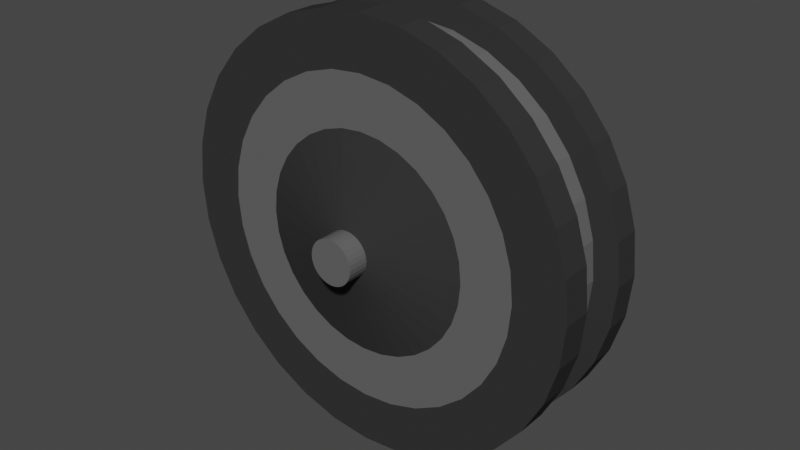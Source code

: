# Source: polea.blend  (saved by Blender 3.4.6; exported with 4.5.12 LTS)
import bpy
from mathutils import Matrix  # noqa: F401  (used for matrix-valued properties, if any)

bpy.ops.wm.read_factory_settings(use_empty=True)
scene = bpy.context.scene
scene.name = 'Scene'

# ---- collections
col_collection = bpy.data.collections.new('Collection'); scene.collection.children.link(col_collection)

# ---- materials (node trees are filled in below, after node groups)
mat_material_001 = bpy.data.materials.new('Material.001')
mat_material_001.use_transparent_shadow = False
mat_material_002 = bpy.data.materials.new('Material.002')
mat_material_002.use_transparent_shadow = False

# ---- material node trees
mat_material_001.use_nodes = True; mat_material_001.node_tree.nodes.clear()
_N = mat_material_001.node_tree.nodes; _L = mat_material_001.node_tree.links
n0 = _N.new('ShaderNodeBsdfPrincipled'); n0.name = 'Principled BSDF'; n0.location = (10, 300)
n0.distribution = 'GGX'
n0.subsurface_method = 'RANDOM_WALK_SKIN'
n0.inputs[0].default_value = (0.1179, 0.1179, 0.1179, 1.0)
n0.inputs[2].default_value = 1.0
n0.inputs[3].default_value = 1.45
n0.inputs[13].default_value = 0.0
n0.inputs[27].default_value = (0.0, 0.0, 0.0, 1.0)
n0.inputs[28].default_value = 1.0
n1 = _N.new('ShaderNodeOutputMaterial'); n1.name = 'Material Output'; n1.location = (300, 300)
_L.new(n0.outputs[0], n1.inputs[0])
n1.is_active_output = True
mat_material_002.use_nodes = True; mat_material_002.node_tree.nodes.clear()
_N = mat_material_002.node_tree.nodes; _L = mat_material_002.node_tree.links
n0 = _N.new('ShaderNodeBsdfPrincipled'); n0.name = 'Principled BSDF'; n0.location = (10, 300)
n0.distribution = 'GGX'
n0.subsurface_method = 'RANDOM_WALK_SKIN'
n0.inputs[0].default_value = (0.03545, 0.03545, 0.03545, 1.0)
n0.inputs[2].default_value = 1.0
n0.inputs[3].default_value = 1.45
n0.inputs[13].default_value = 0.0
n0.inputs[27].default_value = (0.0, 0.0, 0.0, 1.0)
n0.inputs[28].default_value = 1.0
n1 = _N.new('ShaderNodeOutputMaterial'); n1.name = 'Material Output'; n1.location = (300, 300)
_L.new(n0.outputs[0], n1.inputs[0])
n1.is_active_output = True

# ---- world
world_world = bpy.data.worlds.new('World'); scene.world = world_world
world_world.use_nodes = True; world_world.node_tree.nodes.clear()
_N = world_world.node_tree.nodes; _L = world_world.node_tree.links
n0 = _N.new('ShaderNodeOutputWorld'); n0.name = 'World Output'; n0.location = (300, 300)
n1 = _N.new('ShaderNodeBackground'); n1.name = 'Background'; n1.location = (10, 300)
n1.inputs[0].default_value = (0.05088, 0.05088, 0.05088, 1.0)
_L.new(n1.outputs[0], n0.inputs[0])
n0.is_active_output = True
world_world.color = (0.05088, 0.05088, 0.05088)
world_world.use_sun_shadow = False
world_world.sun_shadow_jitter_overblur = 0.0

# ---- meshes
me_cylinder = bpy.data.meshes.new('Cylinder')
me_cylinder.from_pydata([(0.0, 1.0, 0.4992), (0.0, 1.0, 1.0), (0.1951, 0.9808, 0.4992), (0.1951, 0.9808, 1.0), (0.3827, 0.9239, 0.4992), (0.3827, 0.9239, 1.0), (0.5556, 0.8315, 0.4992), (0.5556, 0.8315, 1.0), (0.7071, 0.7071, 0.4992), (0.7071, 0.7071, 1.0), (0.8315, 0.5556, 0.4992), (0.8315, 0.5556, 1.0), (0.9239, 0.3827, 0.4992), (0.9239, 0.3827, 1.0), (0.9808, 0.1951, 0.4992), (0.9808, 0.1951, 1.0), (1.0, 6.553e-08, 0.4992), (1.0, 0.0, 1.0), (0.9808, -0.1951, 0.4992), (0.9808, -0.1951, 1.0), (0.9239, -0.3827, 0.4992), (0.9239, -0.3827, 1.0), (0.8315, -0.5556, 0.4992), (0.8315, -0.5556, 1.0), (0.7071, -0.7071, 0.4992), (0.7071, -0.7071, 1.0), (0.5556, -0.8315, 0.4992), (0.5556, -0.8315, 1.0), (0.3827, -0.9239, 0.4992), (0.3827, -0.9239, 1.0), (0.1951, -0.9808, 0.4992), (0.1951, -0.9808, 1.0), (0.0, -1.0, 0.4992), (0.0, -1.0, 1.0), (-0.1951, -0.9808, 0.4992), (-0.1951, -0.9808, 1.0), (-0.3827, -0.9239, 0.4992), (-0.3827, -0.9239, 1.0), (-0.5556, -0.8315, 0.4992), (-0.5556, -0.8315, 1.0), (-0.7071, -0.7071, 0.4992), (-0.7071, -0.7071, 1.0), (-0.8315, -0.5556, 0.4992), (-0.8315, -0.5556, 1.0), (-0.9239, -0.3827, 0.4992), (-0.9239, -0.3827, 1.0), (-0.9808, -0.1951, 0.4992), (-0.9808, -0.1951, 1.0), (-1.0, 6.553e-08, 0.4992), (-1.0, 0.0, 1.0), (-0.9808, 0.1951, 0.4992), (-0.9808, 0.1951, 1.0), (-0.9239, 0.3827, 0.4992), (-0.9239, 0.3827, 1.0), (-0.8315, 0.5556, 0.4992), (-0.8315, 0.5556, 1.0), (-0.7071, 0.7071, 0.4992), (-0.7071, 0.7071, 1.0), (-0.5556, 0.8315, 0.4992), (-0.5556, 0.8315, 1.0), (-0.3827, 0.9239, 0.4992), (-0.3827, 0.9239, 1.0), (-0.1951, 0.9808, 0.4992), (-0.1951, 0.9808, 1.0), (0.0, 1.0, 0.6243), (0.0, 1.0, 0.8573), (0.1951, 0.9808, 0.8573), (0.1951, 0.9808, 0.6243), (0.3827, 0.9239, 0.8573), (0.3827, 0.9239, 0.6243), (0.5556, 0.8315, 0.8573), (0.5556, 0.8315, 0.6243), (0.7071, 0.7071, 0.8573), (0.7071, 0.7071, 0.6243), (0.8315, 0.5556, 0.8573), (0.8315, 0.5556, 0.6243), (0.9239, 0.3827, 0.8573), (0.9239, 0.3827, 0.6243), (0.9808, 0.1951, 0.8573), (0.9808, 0.1951, 0.6243), (1.0, 2.29e-08, 0.8573), (1.0, 4.186e-08, 0.6243), (0.9808, -0.1951, 0.8573), (0.9808, -0.1951, 0.6243), (0.9239, -0.3827, 0.8573), (0.9239, -0.3827, 0.6243), (0.8315, -0.5556, 0.8573), (0.8315, -0.5556, 0.6243), (0.7071, -0.7071, 0.8573), (0.7071, -0.7071, 0.6243), (0.5556, -0.8315, 0.8573), (0.5556, -0.8315, 0.6243), (0.3827, -0.9239, 0.8573), (0.3827, -0.9239, 0.6243), (0.1951, -0.9808, 0.8573), (0.1951, -0.9808, 0.6243), (0.0, -1.0, 0.8573), (0.0, -1.0, 0.6243), (-0.1951, -0.9808, 0.8573), (-0.1951, -0.9808, 0.6243), (-0.3827, -0.9239, 0.8573), (-0.3827, -0.9239, 0.6243), (-0.5556, -0.8315, 0.8573), (-0.5556, -0.8315, 0.6243), (-0.7071, -0.7071, 0.8573), (-0.7071, -0.7071, 0.6243), (-0.8315, -0.5556, 0.8573), (-0.8315, -0.5556, 0.6243), (-0.9239, -0.3827, 0.8573), (-0.9239, -0.3827, 0.6243), (-0.9808, -0.1951, 0.8573), (-0.9808, -0.1951, 0.6243), (-1.0, 2.29e-08, 0.8573), (-1.0, 4.186e-08, 0.6243), (-0.9808, 0.1951, 0.8573), (-0.9808, 0.1951, 0.6243), (-0.9239, 0.3827, 0.8573), (-0.9239, 0.3827, 0.6243), (-0.8315, 0.5556, 0.8573), (-0.8315, 0.5556, 0.6243), (-0.7071, 0.7071, 0.8573), (-0.7071, 0.7071, 0.6243), (-0.5556, 0.8315, 0.8573), (-0.5556, 0.8315, 0.6243), (-0.3827, 0.9239, 0.8573), (-0.3827, 0.9239, 0.6243), (-0.1951, 0.9808, 0.8573), (-0.1951, 0.9808, 0.6243), (1.292e-09, 0.8933, 0.6367), (1.292e-09, 0.8933, 0.8449), (0.1743, 0.8762, 0.8449), (0.1743, 0.8762, 0.6367), (0.3419, 0.8253, 0.8449), (0.3419, 0.8253, 0.6367), (0.4963, 0.7428, 0.8449), (0.4963, 0.7428, 0.6367), (0.6317, 0.6317, 0.8449), (0.6317, 0.6317, 0.6367), (0.7428, 0.4963, 0.8449), (0.7428, 0.4963, 0.6367), (0.8253, 0.3419, 0.8449), (0.8253, 0.3419, 0.6367), (0.8762, 0.1743, 0.8449), (0.8762, 0.1743, 0.6367), (0.8933, 2.282e-08, 0.8449), (0.8933, 3.976e-08, 0.6367), (0.8762, -0.1743, 0.8449), (0.8762, -0.1743, 0.6367), (0.8253, -0.3419, 0.8449), (0.8253, -0.3419, 0.6367), (0.7428, -0.4963, 0.8449), (0.7428, -0.4963, 0.6367), (0.6317, -0.6317, 0.8449), (0.6317, -0.6317, 0.6367), (0.4963, -0.7428, 0.8449), (0.4963, -0.7428, 0.6367), (0.3419, -0.8253, 0.8449), (0.3419, -0.8253, 0.6367), (0.1743, -0.8762, 0.8449), (0.1743, -0.8762, 0.6367), (1.292e-09, -0.8933, 0.8449), (1.292e-09, -0.8933, 0.6367), (-0.1743, -0.8762, 0.8449), (-0.1743, -0.8762, 0.6367), (-0.3419, -0.8253, 0.8449), (-0.3419, -0.8253, 0.6367), (-0.4963, -0.7428, 0.8449), (-0.4963, -0.7428, 0.6367), (-0.6317, -0.6317, 0.8449), (-0.6317, -0.6317, 0.6367), (-0.7428, -0.4963, 0.8449), (-0.7428, -0.4963, 0.6367), (-0.8253, -0.3419, 0.8449), (-0.8253, -0.3419, 0.6367), (-0.8762, -0.1743, 0.8449), (-0.8762, -0.1743, 0.6367), (-0.8933, 2.282e-08, 0.8449), (-0.8933, 3.976e-08, 0.6367), (-0.8762, 0.1743, 0.8449), (-0.8762, 0.1743, 0.6367), (-0.8253, 0.3419, 0.8449), (-0.8253, 0.3419, 0.6367), (-0.7428, 0.4963, 0.8449), (-0.7428, 0.4963, 0.6367), (-0.6317, 0.6317, 0.8449), (-0.6317, 0.6317, 0.6367), (-0.4963, 0.7428, 0.8449), (-0.4963, 0.7428, 0.6367), (-0.3419, 0.8253, 0.8449), (-0.3419, 0.8253, 0.6367), (-0.1743, 0.8762, 0.8449), (-0.1743, 0.8762, 0.6367), (0.09989, 0.5022, 1.0), (5.908e-09, 0.512, 1.0), (0.1959, 0.473, 1.0), (0.2845, 0.4257, 1.0), (0.362, 0.362, 1.0), (0.4257, 0.2845, 1.0), (0.473, 0.1959, 1.0), (0.5022, 0.09989, 1.0), (0.512, 1.334e-09, 1.0), (0.5022, -0.09989, 1.0), (0.473, -0.1959, 1.0), (0.4257, -0.2845, 1.0), (0.362, -0.362, 1.0), (0.2845, -0.4257, 1.0), (0.1959, -0.473, 1.0), (0.09989, -0.5022, 1.0), (5.908e-09, -0.512, 1.0), (-0.09989, -0.5022, 1.0), (-0.1959, -0.473, 1.0), (-0.2845, -0.4257, 1.0), (-0.362, -0.362, 1.0), (-0.4257, -0.2845, 1.0), (-0.473, -0.1959, 1.0), (-0.5022, -0.09989, 1.0), (-0.512, 1.334e-09, 1.0), (-0.5022, 0.09989, 1.0), (-0.473, 0.1959, 1.0), (-0.4257, 0.2845, 1.0), (-0.362, 0.362, 1.0), (-0.2845, 0.4257, 1.0), (-0.1959, 0.473, 1.0), (-0.09989, 0.5022, 1.0), (5.899e-09, 0.5128, 0.4992), (0.1, 0.5029, 0.4992), (0.1962, 0.4737, 0.4992), (0.2849, 0.4264, 0.4992), (0.3626, 0.3626, 0.4992), (0.4264, 0.2849, 0.4992), (0.4737, 0.1962, 0.4992), (0.5029, 0.1, 0.4992), (0.5128, 6.964e-08, 0.4992), (0.5029, -0.1, 0.4992), (0.4737, -0.1962, 0.4992), (0.4264, -0.2849, 0.4992), (0.3626, -0.3626, 0.4992), (0.2849, -0.4264, 0.4992), (0.1962, -0.4737, 0.4992), (0.1, -0.5029, 0.4992), (5.899e-09, -0.5128, 0.4992), (-0.1, -0.5029, 0.4992), (-0.1962, -0.4737, 0.4992), (-0.2849, -0.4264, 0.4992), (-0.3626, -0.3626, 0.4992), (-0.4264, -0.2849, 0.4992), (-0.4737, -0.1962, 0.4992), (-0.5029, -0.1, 0.4992), (-0.5128, 6.964e-08, 0.4992), (-0.5029, 0.1, 0.4992), (-0.4737, 0.1962, 0.4992), (-0.4264, 0.2849, 0.4992), (-0.3626, 0.3626, 0.4992), (-0.2849, 0.4264, 0.4992), (-0.1962, 0.4737, 0.4992), (-0.1, 0.5029, 0.4992), (0.02065, 0.1038, 1.095), (4.326e-09, 0.1059, 1.095), (0.04052, 0.09781, 1.095), (0.05882, 0.08803, 1.095), (0.07486, 0.07486, 1.095), (0.08803, 0.05882, 1.095), (0.09781, 0.04052, 1.095), (0.1038, 0.02065, 1.095), (0.1059, 1.304e-09, 1.095), (0.1038, -0.02065, 1.095), (0.09781, -0.04052, 1.095), (0.08803, -0.05882, 1.095), (0.07486, -0.07486, 1.095), (0.05882, -0.08803, 1.095), (0.04052, -0.09781, 1.095), (0.02065, -0.1038, 1.095), (4.326e-09, -0.1059, 1.095), (-0.02065, -0.1038, 1.095), (-0.04052, -0.09781, 1.095), (-0.05882, -0.08803, 1.095), (-0.07486, -0.07486, 1.095), (-0.08803, -0.05882, 1.095), (-0.09781, -0.04052, 1.095), (-0.1038, -0.02065, 1.095), (-0.1059, 1.304e-09, 1.095), (-0.1038, 0.02065, 1.095), (-0.09781, 0.04052, 1.095), (-0.08803, 0.05882, 1.095), (-0.07486, 0.07486, 1.095), (-0.05882, 0.08803, 1.095), (-0.04052, 0.09781, 1.095), (-0.02065, 0.1038, 1.095), (2.707e-09, 0.1136, 0.4074), (0.02216, 0.1114, 0.4074), (0.04347, 0.1049, 0.4074), (0.06311, 0.09445, 0.4074), (0.08032, 0.08032, 0.4074), (0.09445, 0.06311, 0.4074), (0.1049, 0.04347, 0.4074), (0.1114, 0.02216, 0.4074), (0.1136, 4.814e-08, 0.4074), (0.1114, -0.02216, 0.4074), (0.1049, -0.04347, 0.4074), (0.09445, -0.06311, 0.4074), (0.08032, -0.08032, 0.4074), (0.06311, -0.09445, 0.4074), (0.04347, -0.1049, 0.4074), (0.02216, -0.1114, 0.4074), (2.707e-09, -0.1136, 0.4074), (-0.02216, -0.1114, 0.4074), (-0.04347, -0.1049, 0.4074), (-0.06311, -0.09445, 0.4074), (-0.08032, -0.08032, 0.4074), (-0.09445, -0.06311, 0.4074), (-0.1049, -0.04347, 0.4074), (-0.1114, -0.02216, 0.4074), (-0.1136, 4.814e-08, 0.4074), (-0.1114, 0.02216, 0.4074), (-0.1049, 0.04347, 0.4074), (-0.09445, 0.06311, 0.4074), (-0.08032, 0.08032, 0.4074), (-0.06311, 0.09445, 0.4074), (-0.04347, 0.1049, 0.4074), (-0.02216, 0.1114, 0.4074), (0.756, 6.669e-10, 1.0), (0.7415, -0.1475, 1.0), (-0.1475, -0.7415, 1.0), (-0.2893, -0.6985, 1.0), (-0.6985, 0.2893, 1.0), (-0.6286, 0.42, 1.0), (0.5346, 0.5346, 1.0), (0.6286, 0.42, 1.0), (0.42, -0.6286, 1.0), (0.2893, -0.6985, 1.0), (-0.6985, -0.2893, 1.0), (-0.7415, -0.1475, 1.0), (2.954e-09, 0.756, 1.0), (0.1475, 0.7415, 1.0), (-0.1475, 0.7415, 1.0), (0.6985, -0.2893, 1.0), (-0.42, -0.6286, 1.0), (-0.5346, 0.5346, 1.0), (0.6985, 0.2893, 1.0), (0.1475, -0.7415, 1.0), (-0.756, 6.669e-10, 1.0), (0.2893, 0.6985, 1.0), (0.6286, -0.42, 1.0), (-0.5346, -0.5346, 1.0), (-0.42, 0.6286, 1.0), (0.7415, 0.1475, 1.0), (2.954e-09, -0.756, 1.0), (-0.7415, 0.1475, 1.0), (0.42, 0.6286, 1.0), (0.5346, -0.5346, 1.0), (-0.6286, -0.42, 1.0), (-0.2893, 0.6985, 1.0), (0.1476, 0.7419, 0.4992), (2.949e-09, 0.7564, 0.4992), (-0.7419, -0.1476, 0.4992), (-0.6988, -0.2895, 0.4992), (-0.1476, 0.7419, 0.4992), (0.6988, -0.2895, 0.4992), (0.7419, -0.1476, 0.4992), (-0.4202, -0.6289, 0.4992), (-0.2895, -0.6988, 0.4992), (-0.5348, 0.5348, 0.4992), (-0.6289, 0.4202, 0.4992), (0.6988, 0.2895, 0.4992), (0.6289, 0.4202, 0.4992), (0.1476, -0.7419, 0.4992), (0.2895, -0.6988, 0.4992), (-0.7564, 6.759e-08, 0.4992), (0.2895, 0.6988, 0.4992), (0.6289, -0.4202, 0.4992), (-0.5348, -0.5348, 0.4992), (-0.4202, 0.6289, 0.4992), (0.7419, 0.1476, 0.4992), (2.949e-09, -0.7564, 0.4992), (-0.7419, 0.1476, 0.4992), (0.4202, 0.6289, 0.4992), (0.5348, -0.5348, 0.4992), (-0.6289, -0.4202, 0.4992), (-0.2895, 0.6988, 0.4992), (0.7564, 6.759e-08, 0.4992), (-0.1476, -0.7419, 0.4992), (-0.6988, 0.2895, 0.4992), (0.5348, 0.5348, 0.4992), (0.4202, -0.6289, 0.4992), (0.02065, 0.1038, 1.195), (3.901e-08, 0.1059, 1.195), (0.04052, 0.09781, 1.195), (0.05882, 0.08803, 1.195), (0.07486, 0.07486, 1.195), (0.08803, 0.05882, 1.195), (0.09781, 0.04052, 1.195), (0.1038, 0.02065, 1.195), (0.1059, 1.304e-09, 1.195), (0.1038, -0.02065, 1.195), (0.09781, -0.04052, 1.195), (0.08803, -0.05882, 1.195), (0.07486, -0.07486, 1.195), (0.05882, -0.08803, 1.195), (0.04052, -0.09781, 1.195), (0.02065, -0.1038, 1.195), (3.901e-08, -0.1059, 1.195), (-0.02065, -0.1038, 1.195), (-0.04052, -0.09781, 1.195), (-0.05882, -0.08803, 1.195), (-0.07486, -0.07486, 1.195), (-0.08803, -0.05882, 1.195), (-0.09781, -0.04052, 1.195), (-0.1038, -0.02065, 1.195), (-0.1059, 1.304e-09, 1.195), (-0.1038, 0.02065, 1.195), (-0.09781, 0.04052, 1.195), (-0.08803, 0.05882, 1.195), (-0.07486, 0.07486, 1.195), (-0.05882, 0.08803, 1.195), (-0.04052, 0.09781, 1.195), (-0.02065, 0.1038, 1.195), (4.842e-09, 0.1136, 0.3151), (0.02216, 0.1114, 0.3151), (0.04347, 0.1049, 0.3151), (0.06311, 0.09445, 0.3151), (0.08032, 0.08032, 0.3151), (0.09445, 0.06311, 0.3151), (0.1049, 0.04347, 0.3151), (0.1114, 0.02216, 0.3151), (0.1136, 4.814e-08, 0.3151), (0.1114, -0.02216, 0.3151), (0.1049, -0.04347, 0.3151), (0.09445, -0.06311, 0.3151), (0.08032, -0.08032, 0.3151), (0.06311, -0.09445, 0.3151), (0.04347, -0.1049, 0.3151), (0.02216, -0.1114, 0.3151), (4.842e-09, -0.1136, 0.3151), (-0.02216, -0.1114, 0.3151), (-0.04347, -0.1049, 0.3151), (-0.06311, -0.09445, 0.3151), (-0.08032, -0.08032, 0.3151), (-0.09445, -0.06311, 0.3151), (-0.1049, -0.04347, 0.3151), (-0.1114, -0.02216, 0.3151), (-0.1136, 4.814e-08, 0.3151), (-0.1114, 0.02216, 0.3151), (-0.1049, 0.04347, 0.3151), (-0.09445, 0.06311, 0.3151), (-0.08032, 0.08032, 0.3151), (-0.06311, 0.09445, 0.3151), (-0.04347, 0.1049, 0.3151), (-0.02216, 0.1114, 0.3151)], [], [(65, 1, 3, 66), (66, 3, 5, 68), (68, 5, 7, 70), (70, 7, 9, 72), (72, 9, 11, 74), (74, 11, 13, 76), (76, 13, 15, 78), (78, 15, 17, 80), (80, 17, 19, 82), (82, 19, 21, 84), (84, 21, 23, 86), (86, 23, 25, 88), (88, 25, 27, 90), (90, 27, 29, 92), (92, 29, 31, 94), (94, 31, 33, 96), (96, 33, 35, 98), (98, 35, 37, 100), (100, 37, 39, 102), (102, 39, 41, 104), (104, 41, 43, 106), (106, 43, 45, 108), (108, 45, 47, 110), (110, 47, 49, 112), (112, 49, 51, 114), (114, 51, 53, 116), (116, 53, 55, 118), (118, 55, 57, 120), (120, 57, 59, 122), (122, 59, 61, 124), (321, 320, 200, 201), (124, 61, 63, 126), (126, 63, 1, 65), (353, 352, 225, 224), (62, 127, 64, 0), (68, 70, 134, 132), (60, 125, 127, 62), (123, 121, 185, 187), (58, 123, 125, 60), (97, 95, 159, 161), (56, 121, 123, 58), (71, 69, 133, 135), (54, 119, 121, 56), (122, 124, 188, 186), (52, 117, 119, 54), (96, 98, 162, 160), (50, 115, 117, 52), (70, 72, 136, 134), (48, 113, 115, 50), (125, 123, 187, 189), (46, 111, 113, 48), (99, 97, 161, 163), (44, 109, 111, 46), (73, 71, 135, 137), (42, 107, 109, 44), (124, 126, 190, 188), (40, 105, 107, 42), (98, 100, 164, 162), (38, 103, 105, 40), (72, 74, 138, 136), (36, 101, 103, 38), (127, 125, 189, 191), (34, 99, 101, 36), (101, 99, 163, 165), (32, 97, 99, 34), (75, 73, 137, 139), (30, 95, 97, 32), (126, 65, 129, 190), (28, 93, 95, 30), (100, 102, 166, 164), (26, 91, 93, 28), (74, 76, 140, 138), (24, 89, 91, 26), (64, 127, 191, 128), (22, 87, 89, 24), (103, 101, 165, 167), (20, 85, 87, 22), (77, 75, 139, 141), (18, 83, 85, 20), (102, 104, 168, 166), (16, 81, 83, 18), (76, 78, 142, 140), (14, 79, 81, 16), (105, 103, 167, 169), (12, 77, 79, 14), (79, 77, 141, 143), (10, 75, 77, 12), (104, 106, 170, 168), (8, 73, 75, 10), (78, 80, 144, 142), (6, 71, 73, 8), (107, 105, 169, 171), (4, 69, 71, 6), (81, 79, 143, 145), (2, 67, 69, 4), (106, 108, 172, 170), (0, 64, 67, 2), (80, 82, 146, 144), (191, 190, 129, 128), (189, 188, 190, 191), (187, 186, 188, 189), (185, 184, 186, 187), (183, 182, 184, 185), (181, 180, 182, 183), (179, 178, 180, 181), (177, 176, 178, 179), (175, 174, 176, 177), (173, 172, 174, 175), (171, 170, 172, 173), (169, 168, 170, 171), (167, 166, 168, 169), (165, 164, 166, 167), (163, 162, 164, 165), (161, 160, 162, 163), (159, 158, 160, 161), (157, 156, 158, 159), (155, 154, 156, 157), (153, 152, 154, 155), (151, 150, 152, 153), (149, 148, 150, 151), (147, 146, 148, 149), (145, 144, 146, 147), (143, 142, 144, 145), (141, 140, 142, 143), (139, 138, 140, 141), (137, 136, 138, 139), (135, 134, 136, 137), (133, 132, 134, 135), (131, 130, 132, 133), (128, 129, 130, 131), (94, 96, 160, 158), (120, 122, 186, 184), (69, 67, 131, 133), (95, 93, 157, 159), (121, 119, 183, 185), (66, 68, 132, 130), (92, 94, 158, 156), (118, 120, 184, 182), (67, 64, 128, 131), (93, 91, 155, 157), (119, 117, 181, 183), (65, 66, 130, 129), (90, 92, 156, 154), (116, 118, 182, 180), (91, 89, 153, 155), (117, 115, 179, 181), (88, 90, 154, 152), (114, 116, 180, 178), (89, 87, 151, 153), (115, 113, 177, 179), (86, 88, 152, 150), (112, 114, 178, 176), (87, 85, 149, 151), (113, 111, 175, 177), (84, 86, 150, 148), (110, 112, 176, 174), (85, 83, 147, 149), (111, 109, 173, 175), (82, 84, 148, 146), (108, 110, 174, 172), (83, 81, 145, 147), (109, 107, 171, 173), (212, 211, 275, 276), (323, 322, 209, 210), (325, 324, 218, 219), (327, 326, 196, 197), (329, 328, 205, 206), (331, 330, 214, 215), (333, 332, 193, 192), (332, 334, 223, 193), (335, 321, 201, 202), (336, 323, 210, 211), (337, 325, 219, 220), (338, 327, 197, 198), (339, 329, 206, 207), (340, 331, 215, 216), (341, 333, 192, 194), (342, 335, 202, 203), (343, 336, 211, 212), (344, 337, 220, 221), (345, 338, 198, 199), (346, 339, 207, 208), (347, 340, 216, 217), (348, 341, 194, 195), (349, 342, 203, 204), (350, 343, 212, 213), (351, 344, 221, 222), (320, 345, 199, 200), (322, 346, 208, 209), (324, 347, 217, 218), (326, 348, 195, 196), (328, 349, 204, 205), (330, 350, 213, 214), (334, 351, 222, 223), (246, 247, 311, 310), (355, 354, 247, 246), (356, 353, 224, 255), (358, 357, 234, 233), (360, 359, 243, 242), (362, 361, 252, 251), (364, 363, 230, 229), (366, 365, 239, 238), (354, 367, 248, 247), (352, 368, 226, 225), (357, 369, 235, 234), (359, 370, 244, 243), (361, 371, 253, 252), (363, 372, 231, 230), (365, 373, 240, 239), (367, 374, 249, 248), (368, 375, 227, 226), (369, 376, 236, 235), (370, 377, 245, 244), (371, 378, 254, 253), (372, 379, 232, 231), (373, 380, 241, 240), (374, 381, 250, 249), (375, 382, 228, 227), (376, 383, 237, 236), (377, 355, 246, 245), (378, 356, 255, 254), (379, 358, 233, 232), (380, 360, 242, 241), (381, 362, 251, 250), (382, 364, 229, 228), (383, 366, 238, 237), (278, 277, 405, 406), (199, 198, 262, 263), (213, 212, 276, 277), (200, 199, 263, 264), (214, 213, 277, 278), (201, 200, 264, 265), (215, 214, 278, 279), (202, 201, 265, 266), (216, 215, 279, 280), (203, 202, 266, 267), (217, 216, 280, 281), (204, 203, 267, 268), (218, 217, 281, 282), (205, 204, 268, 269), (219, 218, 282, 283), (206, 205, 269, 270), (192, 193, 257, 256), (220, 219, 283, 284), (207, 206, 270, 271), (194, 192, 256, 258), (221, 220, 284, 285), (208, 207, 271, 272), (195, 194, 258, 259), (222, 221, 285, 286), (209, 208, 272, 273), (196, 195, 259, 260), (223, 222, 286, 287), (210, 209, 273, 274), (197, 196, 260, 261), (193, 223, 287, 257), (211, 210, 274, 275), (198, 197, 261, 262), (312, 313, 441, 440), (233, 234, 298, 297), (247, 248, 312, 311), (234, 235, 299, 298), (248, 249, 313, 312), (235, 236, 300, 299), (249, 250, 314, 313), (236, 237, 301, 300), (250, 251, 315, 314), (237, 238, 302, 301), (224, 225, 289, 288), (251, 252, 316, 315), (238, 239, 303, 302), (225, 226, 290, 289), (252, 253, 317, 316), (239, 240, 304, 303), (226, 227, 291, 290), (253, 254, 318, 317), (240, 241, 305, 304), (227, 228, 292, 291), (254, 255, 319, 318), (241, 242, 306, 305), (228, 229, 293, 292), (255, 224, 288, 319), (242, 243, 307, 306), (229, 230, 294, 293), (243, 244, 308, 307), (230, 231, 295, 294), (244, 245, 309, 308), (231, 232, 296, 295), (245, 246, 310, 309), (232, 233, 297, 296), (63, 61, 351, 334), (45, 43, 350, 330), (27, 25, 349, 328), (9, 7, 348, 326), (53, 51, 347, 324), (35, 33, 346, 322), (17, 15, 345, 320), (61, 59, 344, 351), (43, 41, 343, 350), (25, 23, 342, 349), (7, 5, 341, 348), (51, 49, 340, 347), (33, 31, 339, 346), (15, 13, 338, 345), (59, 57, 337, 344), (41, 39, 336, 343), (23, 21, 335, 342), (5, 3, 333, 341), (49, 47, 331, 340), (31, 29, 329, 339), (13, 11, 327, 338), (57, 55, 325, 337), (39, 37, 323, 336), (21, 19, 321, 335), (1, 63, 334, 332), (3, 1, 332, 333), (47, 45, 330, 331), (29, 27, 328, 329), (11, 9, 326, 327), (55, 53, 324, 325), (37, 35, 322, 323), (19, 17, 320, 321), (26, 28, 366, 383), (8, 10, 364, 382), (52, 54, 362, 381), (34, 36, 360, 380), (16, 18, 358, 379), (60, 62, 356, 378), (42, 44, 355, 377), (24, 26, 383, 376), (6, 8, 382, 375), (50, 52, 381, 374), (32, 34, 380, 373), (14, 16, 379, 372), (58, 60, 378, 371), (40, 42, 377, 370), (22, 24, 376, 369), (4, 6, 375, 368), (48, 50, 374, 367), (30, 32, 373, 365), (12, 14, 372, 363), (56, 58, 371, 361), (38, 40, 370, 359), (20, 22, 369, 357), (2, 4, 368, 352), (46, 48, 367, 354), (28, 30, 365, 366), (10, 12, 363, 364), (54, 56, 361, 362), (36, 38, 359, 360), (18, 20, 357, 358), (62, 0, 353, 356), (44, 46, 354, 355), (0, 2, 352, 353), (384, 385, 415, 414, 413, 412, 411, 410, 409, 408, 407, 406, 405, 404, 403, 402, 401, 400, 399, 398, 397, 396, 395, 394, 393, 392, 391, 390, 389, 388, 387, 386), (265, 264, 392, 393), (279, 278, 406, 407), (266, 265, 393, 394), (280, 279, 407, 408), (267, 266, 394, 395), (281, 280, 408, 409), (268, 267, 395, 396), (282, 281, 409, 410), (269, 268, 396, 397), (283, 282, 410, 411), (270, 269, 397, 398), (256, 257, 385, 384), (284, 283, 411, 412), (271, 270, 398, 399), (258, 256, 384, 386), (285, 284, 412, 413), (272, 271, 399, 400), (259, 258, 386, 387), (286, 285, 413, 414), (273, 272, 400, 401), (260, 259, 387, 388), (287, 286, 414, 415), (274, 273, 401, 402), (261, 260, 388, 389), (257, 287, 415, 385), (275, 274, 402, 403), (262, 261, 389, 390), (276, 275, 403, 404), (263, 262, 390, 391), (277, 276, 404, 405), (264, 263, 391, 392), (416, 417, 418, 419, 420, 421, 422, 423, 424, 425, 426, 427, 428, 429, 430, 431, 432, 433, 434, 435, 436, 437, 438, 439, 440, 441, 442, 443, 444, 445, 446, 447), (299, 300, 428, 427), (313, 314, 442, 441), (300, 301, 429, 428), (314, 315, 443, 442), (301, 302, 430, 429), (288, 289, 417, 416), (315, 316, 444, 443), (302, 303, 431, 430), (289, 290, 418, 417), (316, 317, 445, 444), (303, 304, 432, 431), (290, 291, 419, 418), (317, 318, 446, 445), (304, 305, 433, 432), (291, 292, 420, 419), (318, 319, 447, 446), (305, 306, 434, 433), (292, 293, 421, 420), (319, 288, 416, 447), (306, 307, 435, 434), (293, 294, 422, 421), (307, 308, 436, 435), (294, 295, 423, 422), (308, 309, 437, 436), (295, 296, 424, 423), (309, 310, 438, 437), (296, 297, 425, 424), (310, 311, 439, 438), (297, 298, 426, 425), (311, 312, 440, 439), (298, 299, 427, 426)])
me_cylinder.polygons.foreach_set('material_index', [1, 1, 1, 1, 1, 1, 1, 1, 1, 1, 1, 1, 1, 1, 1, 1, 1, 1, 1, 1, 1, 1, 1, 1, 1, 1, 1, 1, 1, 1, 0, 1, 1, 0, 1, 1, 1, 1, 1, 1, 1, 1, 1, 1, 1, 1, 1, 1, 1, 1, 1, 1, 1, 1, 1, 1, 1, 1, 1, 1, 1, 1, 1, 1, 1, 1, 1, 1, 1, 1, 1, 1, 1, 1, 1, 1, 1, 1, 1, 1, 1, 1, 1, 1, 1, 1, 1, 1, 1, 1, 1, 1, 1, 1, 1, 1, 1, 1, 0, 0, 0, 0, 0, 0, 0, 0, 0, 0, 0, 0, 0, 0, 0, 0, 0, 0, 0, 0, 0, 0, 0, 0, 0, 0, 0, 0, 0, 0, 0, 0, 1, 1, 1, 1, 1, 1, 1, 1, 1, 1, 1, 1, 1, 1, 1, 1, 1, 1, 1, 1, 1, 1, 1, 1, 1, 1, 1, 1, 1, 1, 1, 1, 1, 0, 0, 0, 0, 0, 0, 0, 0, 0, 0, 0, 0, 0, 0, 0, 0, 0, 0, 0, 0, 0, 0, 0, 0, 0, 0, 0, 0, 0, 0, 0, 1, 0, 0, 0, 0, 0, 0, 0, 0, 0, 0, 0, 0, 0, 0, 0, 0, 0, 0, 0, 0, 0, 0, 0, 0, 0, 0, 0, 0, 0, 0, 0, 0, 1, 1, 1, 1, 1, 1, 1, 1, 1, 1, 1, 1, 1, 1, 1, 1, 1, 1, 1, 1, 1, 1, 1, 1, 1, 1, 1, 1, 1, 1, 1, 0, 1, 1, 1, 1, 1, 1, 1, 1, 1, 1, 1, 1, 1, 1, 1, 1, 1, 1, 1, 1, 1, 1, 1, 1, 1, 1, 1, 1, 1, 1, 1, 1, 1, 1, 1, 1, 1, 1, 1, 1, 1, 1, 1, 1, 1, 1, 1, 1, 1, 1, 1, 1, 1, 1, 1, 1, 1, 1, 1, 1, 1, 1, 1, 1, 1, 1, 1, 1, 1, 1, 1, 1, 1, 1, 1, 1, 1, 1, 1, 1, 1, 1, 1, 1, 1, 1, 1, 1, 1, 1, 1, 1, 1, 1, 1, 0, 0, 0, 0, 0, 0, 0, 0, 0, 0, 0, 0, 0, 0, 0, 0, 0, 0, 0, 0, 0, 0, 0, 0, 0, 0, 0, 0, 0, 0, 0, 0, 0, 0, 0, 0, 0, 0, 0, 0, 0, 0, 0, 0, 0, 0, 0, 0, 0, 0, 0, 0, 0, 0, 0, 0, 0, 0, 0, 0, 0, 0, 0, 0])
_uv = me_cylinder.uv_layers.new(name='UVMap')
_uv.uv.foreach_set('vector', [1.0, 0.8333, 1.0, 1.0, 0.9688, 1.0, 0.9688, 0.8333, 0.9688, 0.8333, 0.9688, 1.0, 0.9375, 1.0, 0.9375, 0.8333, 0.9375, 0.8333, 0.9375, 1.0, 0.9062, 1.0, 0.9062, 0.8333, 0.9062, 0.8333, 0.9062, 1.0, 0.875, 1.0, 0.875, 0.8333, 0.875, 0.8333, 0.875, 1.0, 0.8438, 1.0, 0.8437, 0.8333, 0.8437, 0.8333, 0.8438, 1.0, 0.8125, 1.0, 0.8125, 0.8333, 0.8125, 0.8333, 0.8125, 1.0, 0.7812, 1.0, 0.7812, 0.8333, 0.7812, 0.8333, 0.7812, 1.0, 0.75, 1.0, 0.75, 0.8333, 0.75, 0.8333, 0.75, 1.0, 0.7188, 1.0, 0.7188, 0.8333, 0.7188, 0.8333, 0.7188, 1.0, 0.6875, 1.0, 0.6875, 0.8333, 0.6875, 0.8333, 0.6875, 1.0, 0.6562, 1.0, 0.6562, 0.8333, 0.6562, 0.8333, 0.6562, 1.0, 0.625, 1.0, 0.625, 0.8333, 0.625, 0.8333, 0.625, 1.0, 0.5938, 1.0, 0.5938, 0.8333, 0.5938, 0.8333, 0.5938, 1.0, 0.5625, 1.0, 0.5625, 0.8333, 0.5625, 0.8333, 0.5625, 1.0, 0.5312, 1.0, 0.5312, 0.8333, 0.5312, 0.8333, 0.5312, 1.0, 0.5, 1.0, 0.5, 0.8333, 0.5, 0.8333, 0.5, 1.0, 0.4688, 1.0, 0.4687, 0.8333, 0.4687, 0.8333, 0.4688, 1.0, 0.4375, 1.0, 0.4375, 0.8333, 0.4375, 0.8333, 0.4375, 1.0, 0.4062, 1.0, 0.4062, 0.8333, 0.4062, 0.8333, 0.4062, 1.0, 0.375, 1.0, 0.375, 0.8333, 0.375, 0.8333, 0.375, 1.0, 0.3438, 1.0, 0.3438, 0.8333, 0.3438, 0.8333, 0.3438, 1.0, 0.3125, 1.0, 0.3125, 0.8333, 0.3125, 0.8333, 0.3125, 1.0, 0.2812, 1.0, 0.2812, 0.8333, 0.2812, 0.8333, 0.2812, 1.0, 0.25, 1.0, 0.25, 0.8333, 0.25, 0.8333, 0.25, 1.0, 0.2188, 1.0, 0.2188, 0.8333, 0.2188, 0.8333, 0.2188, 1.0, 0.1875, 1.0, 0.1875, 0.8333, 0.1875, 0.8333, 0.1875, 1.0, 0.1562, 1.0, 0.1562, 0.8333, 0.1562, 0.8333, 0.1562, 1.0, 0.125, 1.0, 0.125, 0.8333, 0.125, 0.8333, 0.125, 1.0, 0.09375, 1.0, 0.09375, 0.8333, 0.09375, 0.8333, 0.09375, 1.0, 0.0625, 1.0, 0.0625, 0.8333, 0.7188, 1.0, 0.75, 1.0, 0.75, 1.0, 0.7188, 1.0, 0.0625, 0.8333, 0.0625, 1.0, 0.03125, 1.0, 0.03125, 0.8333, 0.03125, 0.8333, 0.03125, 1.0, 0.0, 1.0, 0.0, 0.8333, 1.0, 0.5, 0.9688, 0.5, 0.9688, 0.5, 1.0, 0.5, 0.03125, 0.5, 0.03125, 0.6667, 0.0, 0.6667, 0.0, 0.5, 0.9375, 0.8333, 0.9062, 0.8333, 0.9062, 0.8333, 0.9375, 0.8333, 0.0625, 0.5, 0.0625, 0.6667, 0.03125, 0.6667, 0.03125, 0.5, 0.09375, 0.6667, 0.125, 0.6667, 0.125, 0.6667, 0.09375, 0.6667, 0.09375, 0.5, 0.09375, 0.6667, 0.0625, 0.6667, 0.0625, 0.5, 0.5, 0.6667, 0.5312, 0.6667, 0.5312, 0.6667, 0.5, 0.6667, 0.125, 0.5, 0.125, 0.6667, 0.09375, 0.6667, 0.09375, 0.5, 0.9062, 0.6667, 0.9375, 0.6667, 0.9375, 0.6667, 0.9062, 0.6667, 0.1562, 0.5, 0.1562, 0.6667, 0.125, 0.6667, 0.125, 0.5, 0.09375, 0.8333, 0.0625, 0.8333, 0.0625, 0.8333, 0.09375, 0.8333, 0.1875, 0.5, 0.1875, 0.6667, 0.1562, 0.6667, 0.1562, 0.5, 0.5, 0.8333, 0.4687, 0.8333, 0.4687, 0.8333, 0.5, 0.8333, 0.2188, 0.5, 0.2188, 0.6667, 0.1875, 0.6667, 0.1875, 0.5, 0.9062, 0.8333, 0.875, 0.8333, 0.875, 0.8333, 0.9062, 0.8333, 0.25, 0.5, 0.25, 0.6667, 0.2188, 0.6667, 0.2188, 0.5, 0.0625, 0.6667, 0.09375, 0.6667, 0.09375, 0.6667, 0.0625, 0.6667, 0.2812, 0.5, 0.2812, 0.6667, 0.25, 0.6667, 0.25, 0.5, 0.4688, 0.6667, 0.5, 0.6667, 0.5, 0.6667, 0.4688, 0.6667, 0.3125, 0.5, 0.3125, 0.6667, 0.2812, 0.6667, 0.2812, 0.5, 0.875, 0.6667, 0.9062, 0.6667, 0.9062, 0.6667, 0.875, 0.6667, 0.3438, 0.5, 0.3438, 0.6667, 0.3125, 0.6667, 0.3125, 0.5, 0.0625, 0.8333, 0.03125, 0.8333, 0.03125, 0.8333, 0.0625, 0.8333, 0.375, 0.5, 0.375, 0.6667, 0.3438, 0.6667, 0.3438, 0.5, 0.4687, 0.8333, 0.4375, 0.8333, 0.4375, 0.8333, 0.4687, 0.8333, 0.4062, 0.5, 0.4062, 0.6667, 0.375, 0.6667, 0.375, 0.5, 0.875, 0.8333, 0.8437, 0.8333, 0.8437, 0.8333, 0.875, 0.8333, 0.4375, 0.5, 0.4375, 0.6667, 0.4062, 0.6667, 0.4062, 0.5, 0.03125, 0.6667, 0.0625, 0.6667, 0.0625, 0.6667, 0.03125, 0.6667, 0.4688, 0.5, 0.4688, 0.6667, 0.4375, 0.6667, 0.4375, 0.5, 0.4375, 0.6667, 0.4688, 0.6667, 0.4688, 0.6667, 0.4375, 0.6667, 0.5, 0.5, 0.5, 0.6667, 0.4688, 0.6667, 0.4688, 0.5, 0.8438, 0.6667, 0.875, 0.6667, 0.875, 0.6667, 0.8438, 0.6667, 0.5312, 0.5, 0.5312, 0.6667, 0.5, 0.6667, 0.5, 0.5, 0.03125, 0.8333, 0.0, 0.8333, 0.0, 0.8333, 0.03125, 0.8333, 0.5625, 0.5, 0.5625, 0.6667, 0.5312, 0.6667, 0.5312, 0.5, 0.4375, 0.8333, 0.4062, 0.8333, 0.4062, 0.8333, 0.4375, 0.8333, 0.5938, 0.5, 0.5938, 0.6667, 0.5625, 0.6667, 0.5625, 0.5, 0.8437, 0.8333, 0.8125, 0.8333, 0.8125, 0.8333, 0.8437, 0.8333, 0.625, 0.5, 0.625, 0.6667, 0.5938, 0.6667, 0.5938, 0.5, 0.0, 0.6667, 0.03125, 0.6667, 0.03125, 0.6667, 0.0, 0.6667, 0.6562, 0.5, 0.6562, 0.6667, 0.625, 0.6667, 0.625, 0.5, 0.4062, 0.6667, 0.4375, 0.6667, 0.4375, 0.6667, 0.4062, 0.6667, 0.6875, 0.5, 0.6875, 0.6667, 0.6562, 0.6667, 0.6562, 0.5, 0.8125, 0.6667, 0.8438, 0.6667, 0.8438, 0.6667, 0.8125, 0.6667, 0.7188, 0.5, 0.7188, 0.6667, 0.6875, 0.6667, 0.6875, 0.5, 0.4062, 0.8333, 0.375, 0.8333, 0.375, 0.8333, 0.4062, 0.8333, 0.75, 0.5, 0.75, 0.6667, 0.7188, 0.6667, 0.7188, 0.5, 0.8125, 0.8333, 0.7812, 0.8333, 0.7812, 0.8333, 0.8125, 0.8333, 0.7812, 0.5, 0.7812, 0.6667, 0.75, 0.6667, 0.75, 0.5, 0.375, 0.6667, 0.4062, 0.6667, 0.4062, 0.6667, 0.375, 0.6667, 0.8125, 0.5, 0.8125, 0.6667, 0.7812, 0.6667, 0.7812, 0.5, 0.7812, 0.6667, 0.8125, 0.6667, 0.8125, 0.6667, 0.7812, 0.6667, 0.8438, 0.5, 0.8438, 0.6667, 0.8125, 0.6667, 0.8125, 0.5, 0.375, 0.8333, 0.3438, 0.8333, 0.3438, 0.8333, 0.375, 0.8333, 0.875, 0.5, 0.875, 0.6667, 0.8438, 0.6667, 0.8438, 0.5, 0.7812, 0.8333, 0.75, 0.8333, 0.75, 0.8333, 0.7812, 0.8333, 0.9062, 0.5, 0.9062, 0.6667, 0.875, 0.6667, 0.875, 0.5, 0.3438, 0.6667, 0.375, 0.6667, 0.375, 0.6667, 0.3438, 0.6667, 0.9375, 0.5, 0.9375, 0.6667, 0.9062, 0.6667, 0.9062, 0.5, 0.75, 0.6667, 0.7812, 0.6667, 0.7812, 0.6667, 0.75, 0.6667, 0.9688, 0.5, 0.9688, 0.6667, 0.9375, 0.6667, 0.9375, 0.5, 0.3438, 0.8333, 0.3125, 0.8333, 0.3125, 0.8333, 0.3438, 0.8333, 1.0, 0.5, 1.0, 0.6667, 0.9688, 0.6667, 0.9688, 0.5, 0.75, 0.8333, 0.7188, 0.8333, 0.7188, 0.8333, 0.75, 0.8333, 0.03125, 0.6667, 0.03125, 0.8333, 0.0, 0.8333, 0.0, 0.6667, 0.0625, 0.6667, 0.0625, 0.8333, 0.03125, 0.8333, 0.03125, 0.6667, 0.09375, 0.6667, 0.09375, 0.8333, 0.0625, 0.8333, 0.0625, 0.6667, 0.125, 0.6667, 0.125, 0.8333, 0.09375, 0.8333, 0.09375, 0.6667, 0.1562, 0.6667, 0.1562, 0.8333, 0.125, 0.8333, 0.125, 0.6667, 0.1875, 0.6667, 0.1875, 0.8333, 0.1562, 0.8333, 0.1562, 0.6667, 0.2188, 0.6667, 0.2188, 0.8333, 0.1875, 0.8333, 0.1875, 0.6667, 0.25, 0.6667, 0.25, 0.8333, 0.2188, 0.8333, 0.2188, 0.6667, 0.2812, 0.6667, 0.2812, 0.8333, 0.25, 0.8333, 0.25, 0.6667, 0.3125, 0.6667, 0.3125, 0.8333, 0.2812, 0.8333, 0.2812, 0.6667, 0.3438, 0.6667, 0.3438, 0.8333, 0.3125, 0.8333, 0.3125, 0.6667, 0.375, 0.6667, 0.375, 0.8333, 0.3438, 0.8333, 0.3438, 0.6667, 0.4062, 0.6667, 0.4062, 0.8333, 0.375, 0.8333, 0.375, 0.6667, 0.4375, 0.6667, 0.4375, 0.8333, 0.4062, 0.8333, 0.4062, 0.6667, 0.4688, 0.6667, 0.4687, 0.8333, 0.4375, 0.8333, 0.4375, 0.6667, 0.5, 0.6667, 0.5, 0.8333, 0.4687, 0.8333, 0.4688, 0.6667, 0.5312, 0.6667, 0.5312, 0.8333, 0.5, 0.8333, 0.5, 0.6667, 0.5625, 0.6667, 0.5625, 0.8333, 0.5312, 0.8333, 0.5312, 0.6667, 0.5938, 0.6667, 0.5938, 0.8333, 0.5625, 0.8333, 0.5625, 0.6667, 0.625, 0.6667, 0.625, 0.8333, 0.5938, 0.8333, 0.5938, 0.6667, 0.6562, 0.6667, 0.6562, 0.8333, 0.625, 0.8333, 0.625, 0.6667, 0.6875, 0.6667, 0.6875, 0.8333, 0.6562, 0.8333, 0.6562, 0.6667, 0.7188, 0.6667, 0.7188, 0.8333, 0.6875, 0.8333, 0.6875, 0.6667, 0.75, 0.6667, 0.75, 0.8333, 0.7188, 0.8333, 0.7188, 0.6667, 0.7812, 0.6667, 0.7812, 0.8333, 0.75, 0.8333, 0.75, 0.6667, 0.8125, 0.6667, 0.8125, 0.8333, 0.7812, 0.8333, 0.7812, 0.6667, 0.8438, 0.6667, 0.8437, 0.8333, 0.8125, 0.8333, 0.8125, 0.6667, 0.875, 0.6667, 0.875, 0.8333, 0.8437, 0.8333, 0.8438, 0.6667, 0.9062, 0.6667, 0.9062, 0.8333, 0.875, 0.8333, 0.875, 0.6667, 0.9375, 0.6667, 0.9375, 0.8333, 0.9062, 0.8333, 0.9062, 0.6667, 0.9688, 0.6667, 0.9688, 0.8333, 0.9375, 0.8333, 0.9375, 0.6667, 1.0, 0.6667, 1.0, 0.8333, 0.9688, 0.8333, 0.9688, 0.6667, 0.5312, 0.8333, 0.5, 0.8333, 0.5, 0.8333, 0.5312, 0.8333, 0.125, 0.8333, 0.09375, 0.8333, 0.09375, 0.8333, 0.125, 0.8333, 0.9375, 0.6667, 0.9688, 0.6667, 0.9688, 0.6667, 0.9375, 0.6667, 0.5312, 0.6667, 0.5625, 0.6667, 0.5625, 0.6667, 0.5312, 0.6667, 0.125, 0.6667, 0.1562, 0.6667, 0.1562, 0.6667, 0.125, 0.6667, 0.9688, 0.8333, 0.9375, 0.8333, 0.9375, 0.8333, 0.9688, 0.8333, 0.5625, 0.8333, 0.5312, 0.8333, 0.5312, 0.8333, 0.5625, 0.8333, 0.1562, 0.8333, 0.125, 0.8333, 0.125, 0.8333, 0.1562, 0.8333, 0.9688, 0.6667, 1.0, 0.6667, 1.0, 0.6667, 0.9688, 0.6667, 0.5625, 0.6667, 0.5938, 0.6667, 0.5938, 0.6667, 0.5625, 0.6667, 0.1562, 0.6667, 0.1875, 0.6667, 0.1875, 0.6667, 0.1562, 0.6667, 1.0, 0.8333, 0.9688, 0.8333, 0.9688, 0.8333, 1.0, 0.8333, 0.5938, 0.8333, 0.5625, 0.8333, 0.5625, 0.8333, 0.5938, 0.8333, 0.1875, 0.8333, 0.1562, 0.8333, 0.1562, 0.8333, 0.1875, 0.8333, 0.5938, 0.6667, 0.625, 0.6667, 0.625, 0.6667, 0.5938, 0.6667, 0.1875, 0.6667, 0.2188, 0.6667, 0.2188, 0.6667, 0.1875, 0.6667, 0.625, 0.8333, 0.5938, 0.8333, 0.5938, 0.8333, 0.625, 0.8333, 0.2188, 0.8333, 0.1875, 0.8333, 0.1875, 0.8333, 0.2188, 0.8333, 0.625, 0.6667, 0.6562, 0.6667, 0.6562, 0.6667, 0.625, 0.6667, 0.2188, 0.6667, 0.25, 0.6667, 0.25, 0.6667, 0.2188, 0.6667, 0.6562, 0.8333, 0.625, 0.8333, 0.625, 0.8333, 0.6562, 0.8333, 0.25, 0.8333, 0.2188, 0.8333, 0.2188, 0.8333, 0.25, 0.8333, 0.6562, 0.6667, 0.6875, 0.6667, 0.6875, 0.6667, 0.6562, 0.6667, 0.25, 0.6667, 0.2812, 0.6667, 0.2812, 0.6667, 0.25, 0.6667, 0.6875, 0.8333, 0.6562, 0.8333, 0.6562, 0.8333, 0.6875, 0.8333, 0.2812, 0.8333, 0.25, 0.8333, 0.25, 0.8333, 0.2812, 0.8333, 0.6875, 0.6667, 0.7188, 0.6667, 0.7188, 0.6667, 0.6875, 0.6667, 0.2812, 0.6667, 0.3125, 0.6667, 0.3125, 0.6667, 0.2812, 0.6667, 0.7188, 0.8333, 0.6875, 0.8333, 0.6875, 0.8333, 0.7188, 0.8333, 0.3125, 0.8333, 0.2812, 0.8333, 0.2812, 0.8333, 0.3125, 0.8333, 0.7188, 0.6667, 0.75, 0.6667, 0.75, 0.6667, 0.7188, 0.6667, 0.3125, 0.6667, 0.3438, 0.6667, 0.3438, 0.6667, 0.3125, 0.6667, 0.375, 1.0, 0.4062, 1.0, 0.4062, 1.0, 0.375, 1.0, 0.4375, 1.0, 0.4688, 1.0, 0.4688, 1.0, 0.4375, 1.0, 0.1562, 1.0, 0.1875, 1.0, 0.1875, 1.0, 0.1562, 1.0, 0.8438, 1.0, 0.875, 1.0, 0.875, 1.0, 0.8438, 1.0, 0.5625, 1.0, 0.5938, 1.0, 0.5938, 1.0, 0.5625, 1.0, 0.2812, 1.0, 0.3125, 1.0, 0.3125, 1.0, 0.2812, 1.0, 0.9688, 1.0, 1.0, 1.0, 1.0, 1.0, 0.9688, 1.0, 0.0, 1.0, 0.03125, 1.0, 0.03125, 1.0, 0.0, 1.0, 0.6875, 1.0, 0.7188, 1.0, 0.7188, 1.0, 0.6875, 1.0, 0.4062, 1.0, 0.4375, 1.0, 0.4375, 1.0, 0.4062, 1.0, 0.125, 1.0, 0.1562, 1.0, 0.1562, 1.0, 0.125, 1.0, 0.8125, 1.0, 0.8438, 1.0, 0.8438, 1.0, 0.8125, 1.0, 0.5312, 1.0, 0.5625, 1.0, 0.5625, 1.0, 0.5312, 1.0, 0.25, 1.0, 0.2812, 1.0, 0.2812, 1.0, 0.25, 1.0, 0.9375, 1.0, 0.9688, 1.0, 0.9688, 1.0, 0.9375, 1.0, 0.6562, 1.0, 0.6875, 1.0, 0.6875, 1.0, 0.6562, 1.0, 0.375, 1.0, 0.4062, 1.0, 0.4062, 1.0, 0.375, 1.0, 0.09375, 1.0, 0.125, 1.0, 0.125, 1.0, 0.09375, 1.0, 0.7812, 1.0, 0.8125, 1.0, 0.8125, 1.0, 0.7812, 1.0, 0.5, 1.0, 0.5312, 1.0, 0.5312, 1.0, 0.5, 1.0, 0.2188, 1.0, 0.25, 1.0, 0.25, 1.0, 0.2188, 1.0, 0.9062, 1.0, 0.9375, 1.0, 0.9375, 1.0, 0.9062, 1.0, 0.625, 1.0, 0.6562, 1.0, 0.6562, 1.0, 0.625, 1.0, 0.3438, 1.0, 0.375, 1.0, 0.375, 1.0, 0.3438, 1.0, 0.0625, 1.0, 0.09375, 1.0, 0.09375, 1.0, 0.0625, 1.0, 0.75, 1.0, 0.7812, 1.0, 0.7812, 1.0, 0.75, 1.0, 0.4688, 1.0, 0.5, 1.0, 0.5, 1.0, 0.4688, 1.0, 0.1875, 1.0, 0.2188, 1.0, 0.2188, 1.0, 0.1875, 1.0, 0.875, 1.0, 0.9062, 1.0, 0.9062, 1.0, 0.875, 1.0, 0.5938, 1.0, 0.625, 1.0, 0.625, 1.0, 0.5938, 1.0, 0.3125, 1.0, 0.3438, 1.0, 0.3438, 1.0, 0.3125, 1.0, 0.03125, 1.0, 0.0625, 1.0, 0.0625, 1.0, 0.03125, 1.0, 0.3125, 0.5, 0.2812, 0.5, 0.2812, 0.5, 0.3125, 0.5, 0.3125, 0.5, 0.2812, 0.5, 0.2812, 0.5, 0.3125, 0.5, 0.03125, 0.5, 0.0, 0.5, 0.0, 0.5, 0.03125, 0.5, 0.7188, 0.5, 0.6875, 0.5, 0.6875, 0.5, 0.7188, 0.5, 0.4375, 0.5, 0.4062, 0.5, 0.4062, 0.5, 0.4375, 0.5, 0.1562, 0.5, 0.125, 0.5, 0.125, 0.5, 0.1562, 0.5, 0.8438, 0.5, 0.8125, 0.5, 0.8125, 0.5, 0.8438, 0.5, 0.5625, 0.5, 0.5312, 0.5, 0.5312, 0.5, 0.5625, 0.5, 0.2812, 0.5, 0.25, 0.5, 0.25, 0.5, 0.2812, 0.5, 0.9688, 0.5, 0.9375, 0.5, 0.9375, 0.5, 0.9688, 0.5, 0.6875, 0.5, 0.6562, 0.5, 0.6562, 0.5, 0.6875, 0.5, 0.4062, 0.5, 0.375, 0.5, 0.375, 0.5, 0.4062, 0.5, 0.125, 0.5, 0.09375, 0.5, 0.09375, 0.5, 0.125, 0.5, 0.8125, 0.5, 0.7812, 0.5, 0.7812, 0.5, 0.8125, 0.5, 0.5312, 0.5, 0.5, 0.5, 0.5, 0.5, 0.5312, 0.5, 0.25, 0.5, 0.2188, 0.5, 0.2188, 0.5, 0.25, 0.5, 0.9375, 0.5, 0.9062, 0.5, 0.9062, 0.5, 0.9375, 0.5, 0.6562, 0.5, 0.625, 0.5, 0.625, 0.5, 0.6562, 0.5, 0.375, 0.5, 0.3438, 0.5, 0.3438, 0.5, 0.375, 0.5, 0.09375, 0.5, 0.0625, 0.5, 0.0625, 0.5, 0.09375, 0.5, 0.7812, 0.5, 0.75, 0.5, 0.75, 0.5, 0.7812, 0.5, 0.5, 0.5, 0.4688, 0.5, 0.4688, 0.5, 0.5, 0.5, 0.2188, 0.5, 0.1875, 0.5, 0.1875, 0.5, 0.2188, 0.5, 0.9062, 0.5, 0.875, 0.5, 0.875, 0.5, 0.9062, 0.5, 0.625, 0.5, 0.5938, 0.5, 0.5938, 0.5, 0.625, 0.5, 0.3438, 0.5, 0.3125, 0.5, 0.3125, 0.5, 0.3438, 0.5, 0.0625, 0.5, 0.03125, 0.5, 0.03125, 0.5, 0.0625, 0.5, 0.75, 0.5, 0.7188, 0.5, 0.7188, 0.5, 0.75, 0.5, 0.4688, 0.5, 0.4375, 0.5, 0.4375, 0.5, 0.4688, 0.5, 0.1875, 0.5, 0.1562, 0.5, 0.1562, 0.5, 0.1875, 0.5, 0.875, 0.5, 0.8438, 0.5, 0.8438, 0.5, 0.875, 0.5, 0.5938, 0.5, 0.5625, 0.5, 0.5625, 0.5, 0.5938, 0.5, 0.3125, 1.0, 0.3438, 1.0, 0.3438, 1.0, 0.3125, 1.0, 0.7812, 1.0, 0.8125, 1.0, 0.8125, 1.0, 0.7812, 1.0, 0.3438, 1.0, 0.375, 1.0, 0.375, 1.0, 0.3438, 1.0, 0.75, 1.0, 0.7812, 1.0, 0.7812, 1.0, 0.75, 1.0, 0.3125, 1.0, 0.3438, 1.0, 0.3438, 1.0, 0.3125, 1.0, 0.7188, 1.0, 0.75, 1.0, 0.75, 1.0, 0.7188, 1.0, 0.2812, 1.0, 0.3125, 1.0, 0.3125, 1.0, 0.2812, 1.0, 0.6875, 1.0, 0.7188, 1.0, 0.7188, 1.0, 0.6875, 1.0, 0.25, 1.0, 0.2812, 1.0, 0.2812, 1.0, 0.25, 1.0, 0.6562, 1.0, 0.6875, 1.0, 0.6875, 1.0, 0.6562, 1.0, 0.2188, 1.0, 0.25, 1.0, 0.25, 1.0, 0.2188, 1.0, 0.625, 1.0, 0.6562, 1.0, 0.6562, 1.0, 0.625, 1.0, 0.1875, 1.0, 0.2188, 1.0, 0.2188, 1.0, 0.1875, 1.0, 0.5938, 1.0, 0.625, 1.0, 0.625, 1.0, 0.5938, 1.0, 0.1562, 1.0, 0.1875, 1.0, 0.1875, 1.0, 0.1562, 1.0, 0.5625, 1.0, 0.5938, 1.0, 0.5938, 1.0, 0.5625, 1.0, 0.9688, 1.0, 1.0, 1.0, 1.0, 1.0, 0.9688, 1.0, 0.125, 1.0, 0.1562, 1.0, 0.1562, 1.0, 0.125, 1.0, 0.5312, 1.0, 0.5625, 1.0, 0.5625, 1.0, 0.5312, 1.0, 0.9375, 1.0, 0.9688, 1.0, 0.9688, 1.0, 0.9375, 1.0, 0.09375, 1.0, 0.125, 1.0, 0.125, 1.0, 0.09375, 1.0, 0.5, 1.0, 0.5312, 1.0, 0.5312, 1.0, 0.5, 1.0, 0.9062, 1.0, 0.9375, 1.0, 0.9375, 1.0, 0.9062, 1.0, 0.0625, 1.0, 0.09375, 1.0, 0.09375, 1.0, 0.0625, 1.0, 0.4688, 1.0, 0.5, 1.0, 0.5, 1.0, 0.4688, 1.0, 0.875, 1.0, 0.9062, 1.0, 0.9062, 1.0, 0.875, 1.0, 0.03125, 1.0, 0.0625, 1.0, 0.0625, 1.0, 0.03125, 1.0, 0.4375, 1.0, 0.4688, 1.0, 0.4688, 1.0, 0.4375, 1.0, 0.8438, 1.0, 0.875, 1.0, 0.875, 1.0, 0.8438, 1.0, 0.0, 1.0, 0.03125, 1.0, 0.03125, 1.0, 0.0, 1.0, 0.4062, 1.0, 0.4375, 1.0, 0.4375, 1.0, 0.4062, 1.0, 0.8125, 1.0, 0.8438, 1.0, 0.8438, 1.0, 0.8125, 1.0, 0.25, 0.5, 0.2188, 0.5, 0.2188, 0.5, 0.25, 0.5, 0.7188, 0.5, 0.6875, 0.5, 0.6875, 0.5, 0.7188, 0.5, 0.2812, 0.5, 0.25, 0.5, 0.25, 0.5, 0.2812, 0.5, 0.6875, 0.5, 0.6562, 0.5, 0.6562, 0.5, 0.6875, 0.5, 0.25, 0.5, 0.2188, 0.5, 0.2188, 0.5, 0.25, 0.5, 0.6562, 0.5, 0.625, 0.5, 0.625, 0.5, 0.6562, 0.5, 0.2188, 0.5, 0.1875, 0.5, 0.1875, 0.5, 0.2188, 0.5, 0.625, 0.5, 0.5938, 0.5, 0.5938, 0.5, 0.625, 0.5, 0.1875, 0.5, 0.1562, 0.5, 0.1562, 0.5, 0.1875, 0.5, 0.5938, 0.5, 0.5625, 0.5, 0.5625, 0.5, 0.5938, 0.5, 1.0, 0.5, 0.9688, 0.5, 0.9688, 0.5, 1.0, 0.5, 0.1562, 0.5, 0.125, 0.5, 0.125, 0.5, 0.1562, 0.5, 0.5625, 0.5, 0.5312, 0.5, 0.5312, 0.5, 0.5625, 0.5, 0.9688, 0.5, 0.9375, 0.5, 0.9375, 0.5, 0.9688, 0.5, 0.125, 0.5, 0.09375, 0.5, 0.09375, 0.5, 0.125, 0.5, 0.5312, 0.5, 0.5, 0.5, 0.5, 0.5, 0.5312, 0.5, 0.9375, 0.5, 0.9062, 0.5, 0.9062, 0.5, 0.9375, 0.5, 0.09375, 0.5, 0.0625, 0.5, 0.0625, 0.5, 0.09375, 0.5, 0.5, 0.5, 0.4688, 0.5, 0.4688, 0.5, 0.5, 0.5, 0.9062, 0.5, 0.875, 0.5, 0.875, 0.5, 0.9062, 0.5, 0.0625, 0.5, 0.03125, 0.5, 0.03125, 0.5, 0.0625, 0.5, 0.4688, 0.5, 0.4375, 0.5, 0.4375, 0.5, 0.4688, 0.5, 0.875, 0.5, 0.8438, 0.5, 0.8438, 0.5, 0.875, 0.5, 0.03125, 0.5, 0.0, 0.5, 0.0, 0.5, 0.03125, 0.5, 0.4375, 0.5, 0.4062, 0.5, 0.4062, 0.5, 0.4375, 0.5, 0.8438, 0.5, 0.8125, 0.5, 0.8125, 0.5, 0.8438, 0.5, 0.4062, 0.5, 0.375, 0.5, 0.375, 0.5, 0.4062, 0.5, 0.8125, 0.5, 0.7812, 0.5, 0.7812, 0.5, 0.8125, 0.5, 0.375, 0.5, 0.3438, 0.5, 0.3438, 0.5, 0.375, 0.5, 0.7812, 0.5, 0.75, 0.5, 0.75, 0.5, 0.7812, 0.5, 0.3438, 0.5, 0.3125, 0.5, 0.3125, 0.5, 0.3438, 0.5, 0.75, 0.5, 0.7188, 0.5, 0.7188, 0.5, 0.75, 0.5, 0.03125, 1.0, 0.0625, 1.0, 0.0625, 1.0, 0.03125, 1.0, 0.3125, 1.0, 0.3438, 1.0, 0.3438, 1.0, 0.3125, 1.0, 0.5938, 1.0, 0.625, 1.0, 0.625, 1.0, 0.5938, 1.0, 0.875, 1.0, 0.9062, 1.0, 0.9062, 1.0, 0.875, 1.0, 0.1875, 1.0, 0.2188, 1.0, 0.2188, 1.0, 0.1875, 1.0, 0.4688, 1.0, 0.5, 1.0, 0.5, 1.0, 0.4688, 1.0, 0.75, 1.0, 0.7812, 1.0, 0.7812, 1.0, 0.75, 1.0, 0.0625, 1.0, 0.09375, 1.0, 0.09375, 1.0, 0.0625, 1.0, 0.3438, 1.0, 0.375, 1.0, 0.375, 1.0, 0.3438, 1.0, 0.625, 1.0, 0.6562, 1.0, 0.6562, 1.0, 0.625, 1.0, 0.9062, 1.0, 0.9375, 1.0, 0.9375, 1.0, 0.9062, 1.0, 0.2188, 1.0, 0.25, 1.0, 0.25, 1.0, 0.2188, 1.0, 0.5, 1.0, 0.5312, 1.0, 0.5312, 1.0, 0.5, 1.0, 0.7812, 1.0, 0.8125, 1.0, 0.8125, 1.0, 0.7812, 1.0, 0.09375, 1.0, 0.125, 1.0, 0.125, 1.0, 0.09375, 1.0, 0.375, 1.0, 0.4062, 1.0, 0.4062, 1.0, 0.375, 1.0, 0.6562, 1.0, 0.6875, 1.0, 0.6875, 1.0, 0.6562, 1.0, 0.9375, 1.0, 0.9688, 1.0, 0.9688, 1.0, 0.9375, 1.0, 0.25, 1.0, 0.2812, 1.0, 0.2812, 1.0, 0.25, 1.0, 0.5312, 1.0, 0.5625, 1.0, 0.5625, 1.0, 0.5312, 1.0, 0.8125, 1.0, 0.8438, 1.0, 0.8438, 1.0, 0.8125, 1.0, 0.125, 1.0, 0.1562, 1.0, 0.1562, 1.0, 0.125, 1.0, 0.4062, 1.0, 0.4375, 1.0, 0.4375, 1.0, 0.4062, 1.0, 0.6875, 1.0, 0.7188, 1.0, 0.7188, 1.0, 0.6875, 1.0, 0.0, 1.0, 0.03125, 1.0, 0.03125, 1.0, 0.0, 1.0, 0.9688, 1.0, 1.0, 1.0, 1.0, 1.0, 0.9688, 1.0, 0.2812, 1.0, 0.3125, 1.0, 0.3125, 1.0, 0.2812, 1.0, 0.5625, 1.0, 0.5938, 1.0, 0.5938, 1.0, 0.5625, 1.0, 0.8438, 1.0, 0.875, 1.0, 0.875, 1.0, 0.8438, 1.0, 0.1562, 1.0, 0.1875, 1.0, 0.1875, 1.0, 0.1562, 1.0, 0.4375, 1.0, 0.4688, 1.0, 0.4688, 1.0, 0.4375, 1.0, 0.7188, 1.0, 0.75, 1.0, 0.75, 1.0, 0.7188, 1.0, 0.5938, 0.5, 0.5625, 0.5, 0.5625, 0.5, 0.5938, 0.5, 0.875, 0.5, 0.8438, 0.5, 0.8438, 0.5, 0.875, 0.5, 0.1875, 0.5, 0.1562, 0.5, 0.1562, 0.5, 0.1875, 0.5, 0.4688, 0.5, 0.4375, 0.5, 0.4375, 0.5, 0.4688, 0.5, 0.75, 0.5, 0.7188, 0.5, 0.7188, 0.5, 0.75, 0.5, 0.0625, 0.5, 0.03125, 0.5, 0.03125, 0.5, 0.0625, 0.5, 0.3438, 0.5, 0.3125, 0.5, 0.3125, 0.5, 0.3438, 0.5, 0.625, 0.5, 0.5938, 0.5, 0.5938, 0.5, 0.625, 0.5, 0.9062, 0.5, 0.875, 0.5, 0.875, 0.5, 0.9062, 0.5, 0.2188, 0.5, 0.1875, 0.5, 0.1875, 0.5, 0.2188, 0.5, 0.5, 0.5, 0.4688, 0.5, 0.4688, 0.5, 0.5, 0.5, 0.7812, 0.5, 0.75, 0.5, 0.75, 0.5, 0.7812, 0.5, 0.09375, 0.5, 0.0625, 0.5, 0.0625, 0.5, 0.09375, 0.5, 0.375, 0.5, 0.3438, 0.5, 0.3438, 0.5, 0.375, 0.5, 0.6562, 0.5, 0.625, 0.5, 0.625, 0.5, 0.6562, 0.5, 0.9375, 0.5, 0.9062, 0.5, 0.9062, 0.5, 0.9375, 0.5, 0.25, 0.5, 0.2188, 0.5, 0.2188, 0.5, 0.25, 0.5, 0.5312, 0.5, 0.5, 0.5, 0.5, 0.5, 0.5312, 0.5, 0.8125, 0.5, 0.7812, 0.5, 0.7812, 0.5, 0.8125, 0.5, 0.125, 0.5, 0.09375, 0.5, 0.09375, 0.5, 0.125, 0.5, 0.4062, 0.5, 0.375, 0.5, 0.375, 0.5, 0.4062, 0.5, 0.6875, 0.5, 0.6562, 0.5, 0.6562, 0.5, 0.6875, 0.5, 0.9688, 0.5, 0.9375, 0.5, 0.9375, 0.5, 0.9688, 0.5, 0.2812, 0.5, 0.25, 0.5, 0.25, 0.5, 0.2812, 0.5, 0.5625, 0.5, 0.5312, 0.5, 0.5312, 0.5, 0.5625, 0.5, 0.8438, 0.5, 0.8125, 0.5, 0.8125, 0.5, 0.8438, 0.5, 0.1562, 0.5, 0.125, 0.5, 0.125, 0.5, 0.1562, 0.5, 0.4375, 0.5, 0.4062, 0.5, 0.4062, 0.5, 0.4375, 0.5, 0.7188, 0.5, 0.6875, 0.5, 0.6875, 0.5, 0.7188, 0.5, 0.03125, 0.5, 0.0, 0.5, 0.0, 0.5, 0.03125, 0.5, 0.3125, 0.5, 0.2812, 0.5, 0.2812, 0.5, 0.3125, 0.5, 1.0, 0.5, 0.9688, 0.5, 0.9688, 0.5, 1.0, 0.5, 0.2968, 0.4854, 0.25, 0.49, 0.2032, 0.4854, 0.1582, 0.4717, 0.1167, 0.4496, 0.08029, 0.4197, 0.05045, 0.3833, 0.02827, 0.3418, 0.01461, 0.2968, 0.01, 0.25, 0.01461, 0.2032, 0.02827, 0.1582, 0.05045, 0.1167, 0.08029, 0.08029, 0.1167, 0.05045, 0.1582, 0.02827, 0.2032, 0.01461, 0.25, 0.01, 0.2968, 0.01461, 0.3418, 0.02827, 0.3833, 0.05045, 0.4197, 0.08029, 0.4496, 0.1167, 0.4717, 0.1582, 0.4854, 0.2032, 0.49, 0.25, 0.4854, 0.2968, 0.4717, 0.3418, 0.4496, 0.3833, 0.4197, 0.4197, 0.3833, 0.4496, 0.3418, 0.4717, 0.7188, 1.0, 0.75, 1.0, 0.75, 1.0, 0.7188, 1.0, 0.2812, 1.0, 0.3125, 1.0, 0.3125, 1.0, 0.2812, 1.0, 0.6875, 1.0, 0.7188, 1.0, 0.7188, 1.0, 0.6875, 1.0, 0.25, 1.0, 0.2812, 1.0, 0.2812, 1.0, 0.25, 1.0, 0.6562, 1.0, 0.6875, 1.0, 0.6875, 1.0, 0.6562, 1.0, 0.2188, 1.0, 0.25, 1.0, 0.25, 1.0, 0.2188, 1.0, 0.625, 1.0, 0.6562, 1.0, 0.6562, 1.0, 0.625, 1.0, 0.1875, 1.0, 0.2188, 1.0, 0.2188, 1.0, 0.1875, 1.0, 0.5938, 1.0, 0.625, 1.0, 0.625, 1.0, 0.5938, 1.0, 0.1562, 1.0, 0.1875, 1.0, 0.1875, 1.0, 0.1562, 1.0, 0.5625, 1.0, 0.5938, 1.0, 0.5938, 1.0, 0.5625, 1.0, 0.9688, 1.0, 1.0, 1.0, 1.0, 1.0, 0.9688, 1.0, 0.125, 1.0, 0.1562, 1.0, 0.1562, 1.0, 0.125, 1.0, 0.5312, 1.0, 0.5625, 1.0, 0.5625, 1.0, 0.5312, 1.0, 0.9375, 1.0, 0.9688, 1.0, 0.9688, 1.0, 0.9375, 1.0, 0.09375, 1.0, 0.125, 1.0, 0.125, 1.0, 0.09375, 1.0, 0.5, 1.0, 0.5312, 1.0, 0.5312, 1.0, 0.5, 1.0, 0.9062, 1.0, 0.9375, 1.0, 0.9375, 1.0, 0.9062, 1.0, 0.0625, 1.0, 0.09375, 1.0, 0.09375, 1.0, 0.0625, 1.0, 0.4688, 1.0, 0.5, 1.0, 0.5, 1.0, 0.4688, 1.0, 0.875, 1.0, 0.9062, 1.0, 0.9062, 1.0, 0.875, 1.0, 0.03125, 1.0, 0.0625, 1.0, 0.0625, 1.0, 0.03125, 1.0, 0.4375, 1.0, 0.4688, 1.0, 0.4688, 1.0, 0.4375, 1.0, 0.8438, 1.0, 0.875, 1.0, 0.875, 1.0, 0.8438, 1.0, 0.0, 1.0, 0.03125, 1.0, 0.03125, 1.0, 0.0, 1.0, 0.4062, 1.0, 0.4375, 1.0, 0.4375, 1.0, 0.4062, 1.0, 0.8125, 1.0, 0.8438, 1.0, 0.8438, 1.0, 0.8125, 1.0, 0.375, 1.0, 0.4062, 1.0, 0.4062, 1.0, 0.375, 1.0, 0.7812, 1.0, 0.8125, 1.0, 0.8125, 1.0, 0.7812, 1.0, 0.3438, 1.0, 0.375, 1.0, 0.375, 1.0, 0.3438, 1.0, 0.75, 1.0, 0.7812, 1.0, 0.7812, 1.0, 0.75, 1.0, 0.75, 0.49, 0.7968, 0.4854, 0.8418, 0.4717, 0.8833, 0.4496, 0.9197, 0.4197, 0.9496, 0.3833, 0.9717, 0.3418, 0.9854, 0.2968, 0.99, 0.25, 0.9854, 0.2032, 0.9717, 0.1582, 0.9496, 0.1167, 0.9197, 0.08029, 0.8833, 0.05045, 0.8418, 0.02827, 0.7968, 0.01461, 0.75, 0.01, 0.7032, 0.01461, 0.6582, 0.02827, 0.6167, 0.05045, 0.5803, 0.08029, 0.5504, 0.1167, 0.5283, 0.1582, 0.5146, 0.2032, 0.51, 0.25, 0.5146, 0.2968, 0.5283, 0.3418, 0.5504, 0.3833, 0.5803, 0.4197, 0.6167, 0.4496, 0.6582, 0.4717, 0.7032, 0.4854, 0.6562, 0.5, 0.625, 0.5, 0.625, 0.5, 0.6562, 0.5, 0.2188, 0.5, 0.1875, 0.5, 0.1875, 0.5, 0.2188, 0.5, 0.625, 0.5, 0.5938, 0.5, 0.5938, 0.5, 0.625, 0.5, 0.1875, 0.5, 0.1562, 0.5, 0.1562, 0.5, 0.1875, 0.5, 0.5938, 0.5, 0.5625, 0.5, 0.5625, 0.5, 0.5938, 0.5, 1.0, 0.5, 0.9688, 0.5, 0.9688, 0.5, 1.0, 0.5, 0.1562, 0.5, 0.125, 0.5, 0.125, 0.5, 0.1562, 0.5, 0.5625, 0.5, 0.5312, 0.5, 0.5312, 0.5, 0.5625, 0.5, 0.9688, 0.5, 0.9375, 0.5, 0.9375, 0.5, 0.9688, 0.5, 0.125, 0.5, 0.09375, 0.5, 0.09375, 0.5, 0.125, 0.5, 0.5312, 0.5, 0.5, 0.5, 0.5, 0.5, 0.5312, 0.5, 0.9375, 0.5, 0.9062, 0.5, 0.9062, 0.5, 0.9375, 0.5, 0.09375, 0.5, 0.0625, 0.5, 0.0625, 0.5, 0.09375, 0.5, 0.5, 0.5, 0.4688, 0.5, 0.4688, 0.5, 0.5, 0.5, 0.9062, 0.5, 0.875, 0.5, 0.875, 0.5, 0.9062, 0.5, 0.0625, 0.5, 0.03125, 0.5, 0.03125, 0.5, 0.0625, 0.5, 0.4688, 0.5, 0.4375, 0.5, 0.4375, 0.5, 0.4688, 0.5, 0.875, 0.5, 0.8438, 0.5, 0.8438, 0.5, 0.875, 0.5, 0.03125, 0.5, 0.0, 0.5, 0.0, 0.5, 0.03125, 0.5, 0.4375, 0.5, 0.4062, 0.5, 0.4062, 0.5, 0.4375, 0.5, 0.8438, 0.5, 0.8125, 0.5, 0.8125, 0.5, 0.8438, 0.5, 0.4062, 0.5, 0.375, 0.5, 0.375, 0.5, 0.4062, 0.5, 0.8125, 0.5, 0.7812, 0.5, 0.7812, 0.5, 0.8125, 0.5, 0.375, 0.5, 0.3438, 0.5, 0.3438, 0.5, 0.375, 0.5, 0.7812, 0.5, 0.75, 0.5, 0.75, 0.5, 0.7812, 0.5, 0.3438, 0.5, 0.3125, 0.5, 0.3125, 0.5, 0.3438, 0.5, 0.75, 0.5, 0.7188, 0.5, 0.7188, 0.5, 0.75, 0.5, 0.3125, 0.5, 0.2812, 0.5, 0.2812, 0.5, 0.3125, 0.5, 0.7188, 0.5, 0.6875, 0.5, 0.6875, 0.5, 0.7188, 0.5, 0.2812, 0.5, 0.25, 0.5, 0.25, 0.5, 0.2812, 0.5, 0.6875, 0.5, 0.6562, 0.5, 0.6562, 0.5, 0.6875, 0.5])
me_cylinder.materials.append(mat_material_001)
me_cylinder.materials.append(mat_material_002)
me_cylinder.update()

# ---- objects
ob_cylinder = bpy.data.objects.new('Cylinder', me_cylinder)

# ---- transforms, parenting, visibility, modifiers, constraints
ob_cylinder.location = (0.0, 0.0, 0.0)
ob_cylinder.rotation_euler = (1.571, 0.0, 0.0)

# ---- collection membership
col_collection.objects.link(ob_cylinder)

# ---- scene / render settings (as saved in the file)
scene.frame_start = 1; scene.frame_end = 250; scene.frame_set(1)
scene.render.engine = 'BLENDER_EEVEE_NEXT'
scene.cycles.sampling_pattern = 'TABULATED_SOBOL'
scene.cycles.use_light_tree = False
scene.view_settings.view_transform = 'Filmic'
bpy.context.view_layer.update()

# ---- added for rendering (the .blend has no active camera and no usable light): camera, sun
cam_auto = bpy.data.cameras.new('AutoCamera')
cam_auto.lens = 50.0
cam_auto.sensor_width = 36.0
cam_auto.clip_end = 1000.0
ob_auto_camera = bpy.data.objects.new('AutoCamera', cam_auto)
scene.collection.objects.link(ob_auto_camera)
ob_auto_camera.location = (2.7407, -4.04395, 2.19256)
ob_auto_camera.rotation_euler = (1.09748, -7.21219e-08, 0.694738)
scene.camera = ob_auto_camera
light_auto_sun = bpy.data.lights.new('AutoSun', 'SUN')
light_auto_sun.energy = 3.0
light_auto_sun.angle = 0.0523599
ob_auto_sun = bpy.data.objects.new('AutoSun', light_auto_sun)
scene.collection.objects.link(ob_auto_sun)
ob_auto_sun.rotation_euler = (0.872665, 0.174533, 0.523599)
bpy.context.view_layer.update()
